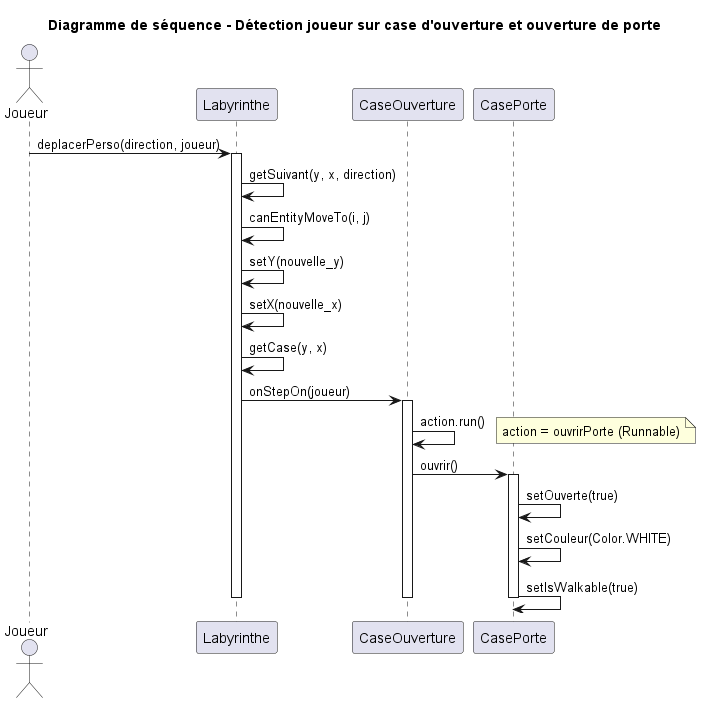

The diagram above was rendered by PlantUML. Its source (embedded in the PNG):
@startuml
title Diagramme de séquence - Détection joueur sur case d'ouverture et ouverture de porte

actor "Joueur" as J
participant "Labyrinthe" as L
participant "CaseOuverture" as CO
participant "CasePorte" as CP

J -> L : deplacerPerso(direction, joueur)
activate L

L -> L : getSuivant(y, x, direction)
L -> L : canEntityMoveTo(i, j)
L -> L : setY(nouvelle_y)
L -> L : setX(nouvelle_x)
L -> L : getCase(y, x)

L -> CO : onStepOn(joueur)
activate CO

CO -> CO : action.run()
note right : action = ouvrirPorte (Runnable)

CO -> CP : ouvrir()
activate CP

CP -> CP : setOuverte(true)
CP -> CP : setCouleur(Color.WHITE)
CP -> CP : setIsWalkable(true)

deactivate CP

deactivate CO

deactivate L

@enduml